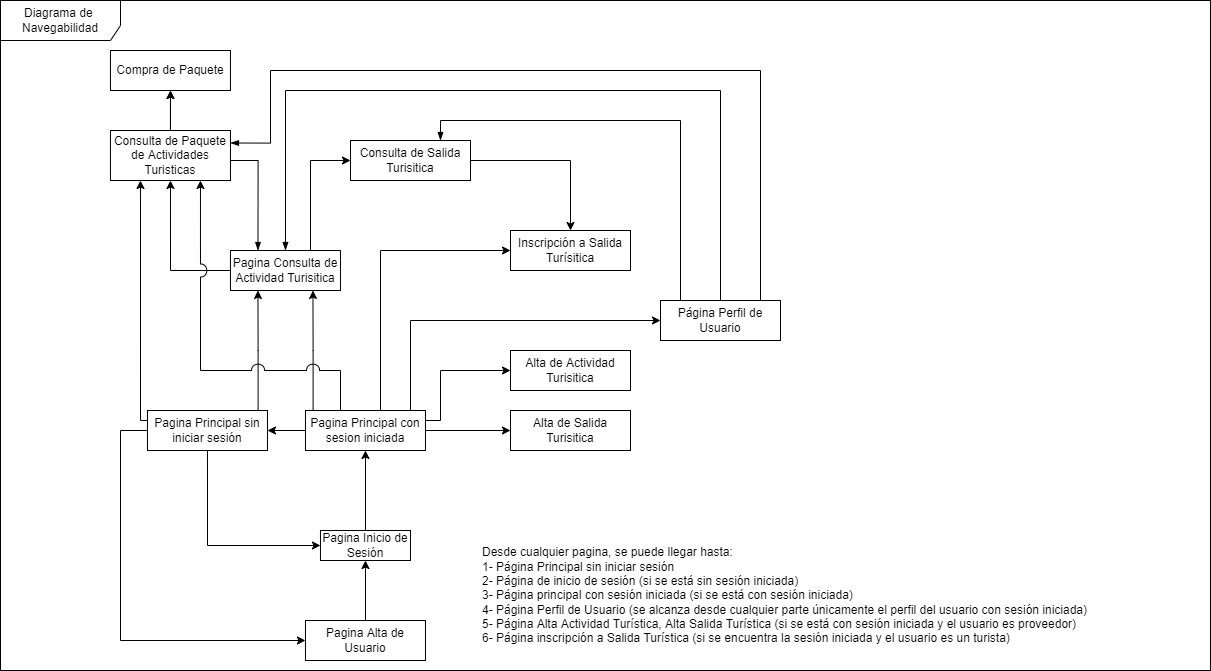

The diagram above was exported from draw.io. Its source (the exported page's mxGraphModel, read from the mxfile embedded in the PNG):
<mxGraphModel dx="2903" dy="1282" grid="1" gridSize="10" guides="1" tooltips="1" connect="1" arrows="1" fold="1" page="1" pageScale="1" pageWidth="827" pageHeight="1169" math="0" shadow="0">
  <root>
    <mxCell id="0" />
    <mxCell id="1" parent="0" />
    <mxCell id="z_Objk8c-lUrlqdxCQ30-2" value="" style="rounded=0;whiteSpace=wrap;html=1;fillColor=#FFFFFF;" parent="1" vertex="1">
      <mxGeometry x="-610" y="210" width="1210" height="670" as="geometry" />
    </mxCell>
    <mxCell id="HNvw_94jkk9t7E-KsFrk-58" value="Diagrama de&amp;nbsp; Navegabilidad" style="shape=umlFrame;whiteSpace=wrap;html=1;width=120;height=40;" parent="1" vertex="1">
      <mxGeometry x="-610" y="210" width="1210" height="670" as="geometry" />
    </mxCell>
    <mxCell id="HNvw_94jkk9t7E-KsFrk-16" style="edgeStyle=orthogonalEdgeStyle;rounded=0;orthogonalLoop=1;jettySize=auto;html=1;" parent="1" source="HNvw_94jkk9t7E-KsFrk-2" target="HNvw_94jkk9t7E-KsFrk-15" edge="1">
      <mxGeometry relative="1" as="geometry">
        <Array as="points">
          <mxPoint x="-245.03" y="765" />
        </Array>
      </mxGeometry>
    </mxCell>
    <mxCell id="HNvw_94jkk9t7E-KsFrk-2" value="Pagina Inicio de Sesión " style="rounded=0;whiteSpace=wrap;html=1;" parent="1" vertex="1">
      <mxGeometry x="-290.03" y="740" width="90" height="30" as="geometry" />
    </mxCell>
    <mxCell id="FBk5D47FaaOlRgoOizu5-11" style="edgeStyle=orthogonalEdgeStyle;rounded=0;orthogonalLoop=1;jettySize=auto;html=1;entryX=0.5;entryY=1;entryDx=0;entryDy=0;" parent="1" source="HNvw_94jkk9t7E-KsFrk-3" target="HNvw_94jkk9t7E-KsFrk-2" edge="1">
      <mxGeometry relative="1" as="geometry" />
    </mxCell>
    <mxCell id="HNvw_94jkk9t7E-KsFrk-3" value="Pagina Alta de Usuario" style="rounded=0;whiteSpace=wrap;html=1;" parent="1" vertex="1">
      <mxGeometry x="-305.03" y="830" width="120" height="40" as="geometry" />
    </mxCell>
    <mxCell id="ur6vB23og8WRpsUYn8VA-4" style="edgeStyle=orthogonalEdgeStyle;rounded=0;orthogonalLoop=1;jettySize=auto;html=1;entryX=0.75;entryY=0;entryDx=0;entryDy=0;endArrow=blockThin;endFill=1;" edge="1" parent="1" source="HNvw_94jkk9t7E-KsFrk-4" target="HNvw_94jkk9t7E-KsFrk-9">
      <mxGeometry relative="1" as="geometry">
        <Array as="points">
          <mxPoint x="70" y="330" />
          <mxPoint x="-170" y="330" />
        </Array>
      </mxGeometry>
    </mxCell>
    <mxCell id="ur6vB23og8WRpsUYn8VA-5" style="edgeStyle=orthogonalEdgeStyle;rounded=0;orthogonalLoop=1;jettySize=auto;html=1;entryX=1;entryY=0.25;entryDx=0;entryDy=0;endArrow=blockThin;endFill=1;" edge="1" parent="1" source="HNvw_94jkk9t7E-KsFrk-4" target="FBk5D47FaaOlRgoOizu5-3">
      <mxGeometry relative="1" as="geometry">
        <Array as="points">
          <mxPoint x="150" y="280" />
          <mxPoint x="-340" y="280" />
          <mxPoint x="-340" y="353" />
        </Array>
      </mxGeometry>
    </mxCell>
    <mxCell id="ur6vB23og8WRpsUYn8VA-6" style="edgeStyle=orthogonalEdgeStyle;rounded=0;orthogonalLoop=1;jettySize=auto;html=1;exitX=0.5;exitY=0;exitDx=0;exitDy=0;entryX=0.5;entryY=0;entryDx=0;entryDy=0;endArrow=blockThin;endFill=1;" edge="1" parent="1" source="HNvw_94jkk9t7E-KsFrk-4" target="HNvw_94jkk9t7E-KsFrk-7">
      <mxGeometry relative="1" as="geometry">
        <Array as="points">
          <mxPoint x="110" y="300" />
          <mxPoint x="-325" y="300" />
        </Array>
      </mxGeometry>
    </mxCell>
    <mxCell id="HNvw_94jkk9t7E-KsFrk-4" value="Página Perfil de Usuario" style="rounded=0;whiteSpace=wrap;html=1;" parent="1" vertex="1">
      <mxGeometry x="50" y="510" width="120" height="40" as="geometry" />
    </mxCell>
    <mxCell id="HNvw_94jkk9t7E-KsFrk-6" value="Alta de Actividad Turisitica" style="rounded=0;whiteSpace=wrap;html=1;" parent="1" vertex="1">
      <mxGeometry x="-100" y="560" width="120" height="40" as="geometry" />
    </mxCell>
    <mxCell id="FBk5D47FaaOlRgoOizu5-29" style="edgeStyle=orthogonalEdgeStyle;rounded=0;orthogonalLoop=1;jettySize=auto;html=1;entryX=0.5;entryY=1;entryDx=0;entryDy=0;endArrow=classic;endFill=1;jumpStyle=arc;" parent="1" source="HNvw_94jkk9t7E-KsFrk-7" target="FBk5D47FaaOlRgoOizu5-3" edge="1">
      <mxGeometry relative="1" as="geometry">
        <Array as="points">
          <mxPoint x="-440" y="480" />
        </Array>
      </mxGeometry>
    </mxCell>
    <mxCell id="HNvw_94jkk9t7E-KsFrk-50" style="edgeStyle=orthogonalEdgeStyle;rounded=0;jumpStyle=arc;jumpSize=13;orthogonalLoop=1;jettySize=auto;html=1;entryX=0;entryY=0.5;entryDx=0;entryDy=0;" parent="1" source="HNvw_94jkk9t7E-KsFrk-7" target="HNvw_94jkk9t7E-KsFrk-9" edge="1">
      <mxGeometry relative="1" as="geometry">
        <Array as="points">
          <mxPoint x="-300" y="370" />
        </Array>
      </mxGeometry>
    </mxCell>
    <mxCell id="HNvw_94jkk9t7E-KsFrk-7" value="Pagina Consulta de Actividad Turisitica" style="rounded=0;whiteSpace=wrap;html=1;" parent="1" vertex="1">
      <mxGeometry x="-380.03" y="460" width="110" height="40" as="geometry" />
    </mxCell>
    <mxCell id="FBk5D47FaaOlRgoOizu5-1" value="Compra de Paquete" style="rounded=0;whiteSpace=wrap;html=1;" parent="1" vertex="1">
      <mxGeometry x="-500.03" y="260" width="120" height="40" as="geometry" />
    </mxCell>
    <mxCell id="HNvw_94jkk9t7E-KsFrk-53" style="edgeStyle=orthogonalEdgeStyle;rounded=0;jumpStyle=arc;jumpSize=13;orthogonalLoop=1;jettySize=auto;html=1;entryX=0.5;entryY=1;entryDx=0;entryDy=0;" parent="1" source="FBk5D47FaaOlRgoOizu5-3" target="FBk5D47FaaOlRgoOizu5-1" edge="1">
      <mxGeometry relative="1" as="geometry" />
    </mxCell>
    <mxCell id="FBk5D47FaaOlRgoOizu5-32" style="edgeStyle=orthogonalEdgeStyle;rounded=0;jumpStyle=sharp;orthogonalLoop=1;jettySize=auto;html=1;entryX=0.5;entryY=1;entryDx=0;entryDy=0;endArrow=classic;endFill=1;" parent="1" source="FBk5D47FaaOlRgoOizu5-3" target="FBk5D47FaaOlRgoOizu5-1" edge="1">
      <mxGeometry relative="1" as="geometry" />
    </mxCell>
    <mxCell id="ur6vB23og8WRpsUYn8VA-3" style="edgeStyle=orthogonalEdgeStyle;rounded=0;orthogonalLoop=1;jettySize=auto;html=1;entryX=0.25;entryY=0;entryDx=0;entryDy=0;endArrow=blockThin;endFill=1;" edge="1" parent="1" source="FBk5D47FaaOlRgoOizu5-3" target="HNvw_94jkk9t7E-KsFrk-7">
      <mxGeometry relative="1" as="geometry">
        <Array as="points">
          <mxPoint x="-353" y="370" />
        </Array>
      </mxGeometry>
    </mxCell>
    <mxCell id="FBk5D47FaaOlRgoOizu5-3" value="Consulta de Paquete de Actividades Turisticas" style="rounded=0;whiteSpace=wrap;html=1;" parent="1" vertex="1">
      <mxGeometry x="-500.03" y="340" width="120" height="50" as="geometry" />
    </mxCell>
    <mxCell id="HNvw_94jkk9t7E-KsFrk-8" value="Alta de Salida Turisitica" style="rounded=0;whiteSpace=wrap;html=1;" parent="1" vertex="1">
      <mxGeometry x="-100" y="620" width="120" height="40" as="geometry" />
    </mxCell>
    <mxCell id="HNvw_94jkk9t7E-KsFrk-47" style="edgeStyle=orthogonalEdgeStyle;rounded=0;jumpStyle=arc;jumpSize=13;orthogonalLoop=1;jettySize=auto;html=1;entryX=0.5;entryY=0;entryDx=0;entryDy=0;" parent="1" source="HNvw_94jkk9t7E-KsFrk-9" target="FBk5D47FaaOlRgoOizu5-5" edge="1">
      <mxGeometry relative="1" as="geometry">
        <Array as="points">
          <mxPoint x="-40" y="370" />
        </Array>
      </mxGeometry>
    </mxCell>
    <mxCell id="HNvw_94jkk9t7E-KsFrk-9" value="Consulta de Salida Turisitica" style="rounded=0;whiteSpace=wrap;html=1;" parent="1" vertex="1">
      <mxGeometry x="-260" y="350" width="120" height="40" as="geometry" />
    </mxCell>
    <mxCell id="FBk5D47FaaOlRgoOizu5-5" value="Inscripción a Salida Turísitica" style="rounded=0;whiteSpace=wrap;html=1;" parent="1" vertex="1">
      <mxGeometry x="-100" y="440" width="120" height="40" as="geometry" />
    </mxCell>
    <mxCell id="FBk5D47FaaOlRgoOizu5-8" style="edgeStyle=orthogonalEdgeStyle;rounded=0;orthogonalLoop=1;jettySize=auto;html=1;entryX=0;entryY=0.5;entryDx=0;entryDy=0;exitX=0.5;exitY=1;exitDx=0;exitDy=0;" parent="1" source="FBk5D47FaaOlRgoOizu5-6" target="HNvw_94jkk9t7E-KsFrk-2" edge="1">
      <mxGeometry relative="1" as="geometry">
        <Array as="points">
          <mxPoint x="-403.03" y="755" />
        </Array>
      </mxGeometry>
    </mxCell>
    <mxCell id="FBk5D47FaaOlRgoOizu5-10" style="edgeStyle=orthogonalEdgeStyle;rounded=0;orthogonalLoop=1;jettySize=auto;html=1;entryX=0;entryY=0.5;entryDx=0;entryDy=0;" parent="1" source="FBk5D47FaaOlRgoOizu5-6" target="HNvw_94jkk9t7E-KsFrk-3" edge="1">
      <mxGeometry relative="1" as="geometry">
        <Array as="points">
          <mxPoint x="-490.03" y="850" />
        </Array>
      </mxGeometry>
    </mxCell>
    <mxCell id="HNvw_94jkk9t7E-KsFrk-33" style="edgeStyle=orthogonalEdgeStyle;rounded=0;orthogonalLoop=1;jettySize=auto;html=1;entryX=0.25;entryY=1;entryDx=0;entryDy=0;" parent="1" source="FBk5D47FaaOlRgoOizu5-6" target="HNvw_94jkk9t7E-KsFrk-7" edge="1">
      <mxGeometry relative="1" as="geometry">
        <Array as="points">
          <mxPoint x="-353" y="560" />
        </Array>
      </mxGeometry>
    </mxCell>
    <mxCell id="HNvw_94jkk9t7E-KsFrk-42" style="edgeStyle=orthogonalEdgeStyle;rounded=0;orthogonalLoop=1;jettySize=auto;html=1;entryX=0.25;entryY=1;entryDx=0;entryDy=0;" parent="1" source="FBk5D47FaaOlRgoOizu5-6" target="FBk5D47FaaOlRgoOizu5-3" edge="1">
      <mxGeometry relative="1" as="geometry">
        <Array as="points">
          <mxPoint x="-470" y="630" />
        </Array>
      </mxGeometry>
    </mxCell>
    <mxCell id="FBk5D47FaaOlRgoOizu5-6" value="&lt;div&gt;Pagina Principal sin&lt;/div&gt;&lt;div&gt;iniciar sesión&lt;br&gt;&lt;/div&gt;" style="rounded=0;whiteSpace=wrap;html=1;" parent="1" vertex="1">
      <mxGeometry x="-463.03" y="620" width="120" height="40" as="geometry" />
    </mxCell>
    <mxCell id="HNvw_94jkk9t7E-KsFrk-27" style="edgeStyle=orthogonalEdgeStyle;rounded=0;orthogonalLoop=1;jettySize=auto;html=1;" parent="1" source="HNvw_94jkk9t7E-KsFrk-15" target="FBk5D47FaaOlRgoOizu5-6" edge="1">
      <mxGeometry relative="1" as="geometry" />
    </mxCell>
    <mxCell id="HNvw_94jkk9t7E-KsFrk-32" style="edgeStyle=orthogonalEdgeStyle;rounded=0;orthogonalLoop=1;jettySize=auto;html=1;entryX=0.75;entryY=1;entryDx=0;entryDy=0;" parent="1" source="HNvw_94jkk9t7E-KsFrk-15" target="HNvw_94jkk9t7E-KsFrk-7" edge="1">
      <mxGeometry relative="1" as="geometry">
        <Array as="points">
          <mxPoint x="-298" y="560" />
        </Array>
      </mxGeometry>
    </mxCell>
    <mxCell id="FBk5D47FaaOlRgoOizu5-30" style="edgeStyle=orthogonalEdgeStyle;rounded=0;orthogonalLoop=1;jettySize=auto;html=1;entryX=0.75;entryY=1;entryDx=0;entryDy=0;endArrow=classic;endFill=1;jumpStyle=arc;jumpSize=13;" parent="1" source="HNvw_94jkk9t7E-KsFrk-15" target="FBk5D47FaaOlRgoOizu5-3" edge="1">
      <mxGeometry relative="1" as="geometry">
        <Array as="points">
          <mxPoint x="-270" y="580" />
          <mxPoint x="-410" y="580" />
        </Array>
      </mxGeometry>
    </mxCell>
    <mxCell id="HNvw_94jkk9t7E-KsFrk-49" style="edgeStyle=orthogonalEdgeStyle;rounded=0;jumpStyle=arc;jumpSize=13;orthogonalLoop=1;jettySize=auto;html=1;exitX=0.75;exitY=0;exitDx=0;exitDy=0;entryX=0;entryY=0.5;entryDx=0;entryDy=0;" parent="1" source="HNvw_94jkk9t7E-KsFrk-15" target="FBk5D47FaaOlRgoOizu5-5" edge="1">
      <mxGeometry relative="1" as="geometry">
        <Array as="points">
          <mxPoint x="-230" y="620" />
          <mxPoint x="-230" y="460" />
        </Array>
      </mxGeometry>
    </mxCell>
    <mxCell id="FBk5D47FaaOlRgoOizu5-34" style="edgeStyle=orthogonalEdgeStyle;rounded=0;jumpStyle=sharp;orthogonalLoop=1;jettySize=auto;html=1;entryX=0;entryY=0.5;entryDx=0;entryDy=0;endArrow=classic;endFill=1;" parent="1" source="HNvw_94jkk9t7E-KsFrk-15" target="HNvw_94jkk9t7E-KsFrk-4" edge="1">
      <mxGeometry relative="1" as="geometry">
        <Array as="points">
          <mxPoint x="-200" y="530" />
        </Array>
      </mxGeometry>
    </mxCell>
    <mxCell id="MHF6kWlSyFnIGLsxNLQY-1" style="edgeStyle=orthogonalEdgeStyle;rounded=0;orthogonalLoop=1;jettySize=auto;html=1;" parent="1" source="HNvw_94jkk9t7E-KsFrk-15" target="HNvw_94jkk9t7E-KsFrk-8" edge="1">
      <mxGeometry relative="1" as="geometry" />
    </mxCell>
    <mxCell id="HNvw_94jkk9t7E-KsFrk-15" value="&lt;div&gt;Pagina Principal con&lt;/div&gt;&lt;div&gt;sesion iniciada&lt;br&gt;&lt;/div&gt;" style="rounded=0;whiteSpace=wrap;html=1;" parent="1" vertex="1">
      <mxGeometry x="-305.03" y="620" width="120" height="40" as="geometry" />
    </mxCell>
    <mxCell id="MHF6kWlSyFnIGLsxNLQY-2" style="edgeStyle=orthogonalEdgeStyle;rounded=0;orthogonalLoop=1;jettySize=auto;html=1;entryX=0;entryY=0.5;entryDx=0;entryDy=0;" parent="1" source="HNvw_94jkk9t7E-KsFrk-15" target="HNvw_94jkk9t7E-KsFrk-6" edge="1">
      <mxGeometry relative="1" as="geometry">
        <Array as="points">
          <mxPoint x="-170" y="630" />
          <mxPoint x="-170" y="580" />
        </Array>
        <mxPoint x="-40" y="580" as="targetPoint" />
      </mxGeometry>
    </mxCell>
    <mxCell id="MHF6kWlSyFnIGLsxNLQY-37" value="&lt;div&gt;Desde cualquier pagina, se puede llegar hasta:&lt;/div&gt;&lt;div&gt;1- Página Principal sin iniciar sesión&amp;nbsp;&lt;br&gt;&lt;/div&gt;&lt;div&gt;2- Página de inicio de sesión (si se está sin sesión iniciada)&lt;/div&gt;&lt;div&gt;3- Página principal con sesión iniciada (si se está con sesión iniciada)&lt;/div&gt;&lt;div&gt;4- Página Perfil de Usuario (se alcanza desde cualquier parte únicamente el perfil del usuario con sesión iniciada)&lt;br&gt;&lt;/div&gt;&lt;div&gt;5- Página Alta Actividad Turística, Alta Salida Turística (si se está con sesión iniciada y el usuario es proveedor)&lt;/div&gt;&lt;div&gt;6- Página inscripción a Salida Turística (si se encuentra la sesión iniciada y el usuario es un turista)&lt;/div&gt;" style="text;html=1;align=left;verticalAlign=middle;resizable=0;points=[];autosize=1;strokeColor=none;fillColor=none;" parent="1" vertex="1">
      <mxGeometry x="-130" y="750" width="630" height="110" as="geometry" />
    </mxCell>
  </root>
</mxGraphModel>